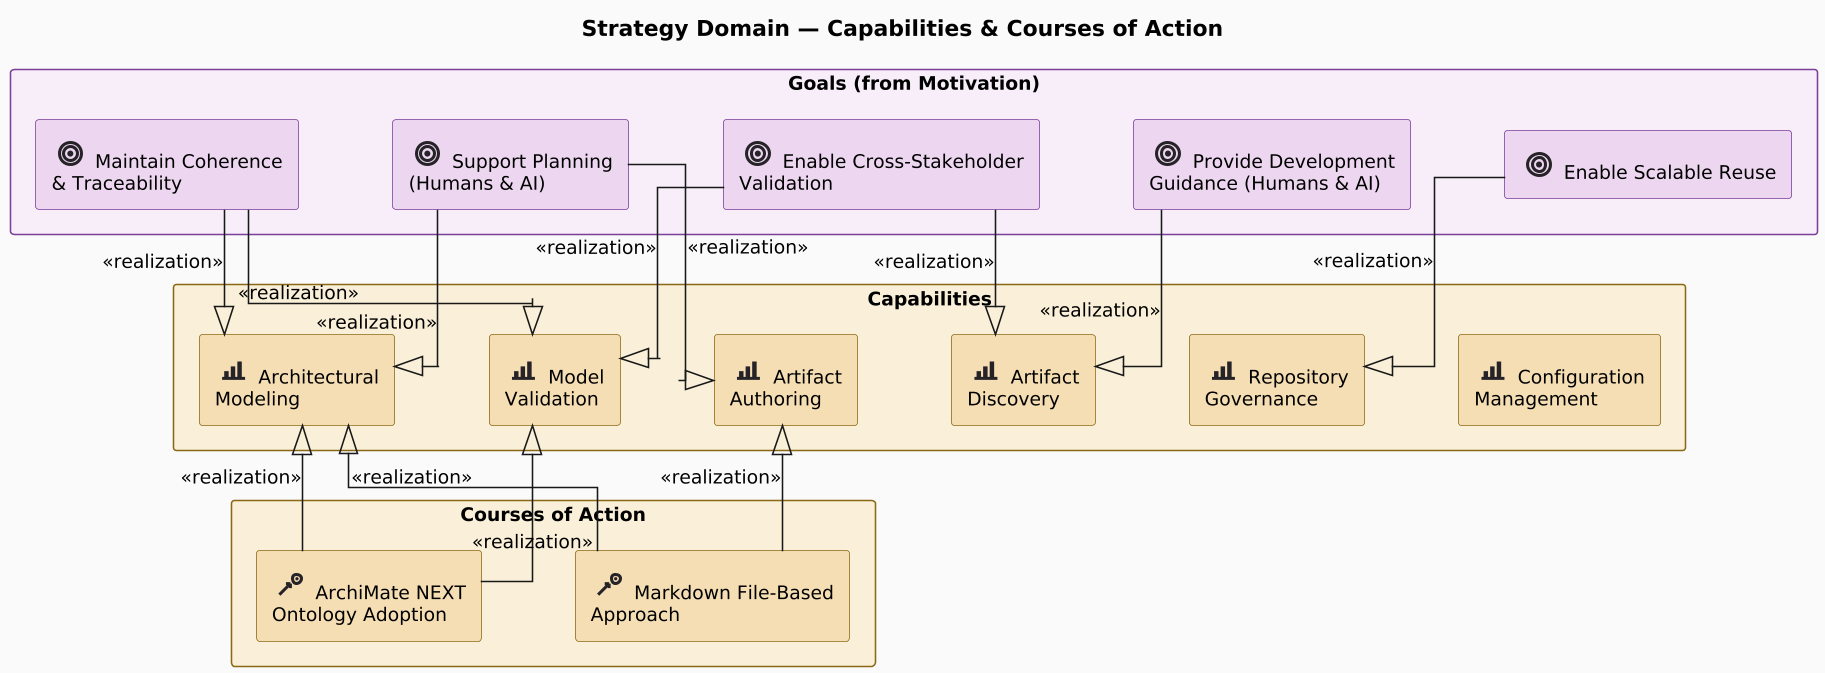

The diagram above was rendered by PlantUML. Its source (embedded in the PNG):
@startuml
skinparamlocked dpi 150
!include ../_archimate-stereotypes.puml
!include ../_archimate-glyphs.puml

top to bottom direction

title Strategy Domain — Capabilities & Courses of Action

rectangle "Goals (from Motivation)" <<MotivationGrouping>> {
  rectangle "<$archimate_Goal{scale=1.5}> Maintain Coherence\n& Traceability" <<Goal>> as GOL_Po1Qw3
  rectangle "<$archimate_Goal{scale=1.5}> Enable Cross-Stakeholder\nValidation" <<Goal>> as GOL_Lm2Bn2
  rectangle "<$archimate_Goal{scale=1.5}> Support Planning\n(Humans & AI)" <<Goal>> as GOL_planning
  rectangle "<$archimate_Goal{scale=1.5}> Enable Scalable Reuse" <<Goal>> as GOL_Zx9Cv4
  rectangle "<$archimate_Goal{scale=1.5}> Provide Development\nGuidance (Humans & AI)" <<Goal>> as GOL_guidance
}

rectangle "Capabilities" <<StrategyGrouping>> {
  rectangle "<$archimate_Capability{scale=1.5}> Architectural\nModeling" <<Capability>> as CAP_y4xZme
  rectangle "<$archimate_Capability{scale=1.5}> Model\nValidation" <<Capability>> as CAP_gky5s4
  rectangle "<$archimate_Capability{scale=1.5}> Artifact\nAuthoring" <<Capability>> as CAP_F4qy9O
  rectangle "<$archimate_Capability{scale=1.5}> Artifact\nDiscovery" <<Capability>> as CAP_QrHHmz
  rectangle "<$archimate_Capability{scale=1.5}> Repository\nGovernance" <<Capability>> as CAP_ZnmAHe
  rectangle "<$archimate_Capability{scale=1.5}> Configuration\nManagement" <<Capability>> as CAP_0T4qjV
}

rectangle "Courses of Action" <<StrategyGrouping>> {
  rectangle "<$archimate_CourseOfAction{scale=1.5}> Markdown File-Based\nApproach" <<CourseOfAction>> as COA_BbjFAy
  rectangle "<$archimate_CourseOfAction{scale=1.5}> ArchiMate NEXT\nOntology Adoption" <<CourseOfAction>> as COA_utgeNR
}

' --- Auto-layout: spread elements within groupings ---
GOL_Po1Qw3 -[hidden]right- GOL_Lm2Bn2
GOL_Lm2Bn2 -[hidden]right- GOL_planning
GOL_planning -[hidden]right- GOL_Zx9Cv4
GOL_Zx9Cv4 -[hidden]right- GOL_guidance
CAP_y4xZme -[hidden]right- CAP_gky5s4
CAP_gky5s4 -[hidden]right- CAP_F4qy9O
CAP_F4qy9O -[hidden]right- CAP_QrHHmz
CAP_QrHHmz -[hidden]right- CAP_ZnmAHe
CAP_ZnmAHe -[hidden]right- CAP_0T4qjV
COA_BbjFAy -[hidden]right- COA_utgeNR


' Goal → Capability realizations
GOL_Po1Qw3 -down-|> CAP_y4xZme : <<realization>>
GOL_Po1Qw3 -down-|> CAP_gky5s4 : <<realization>>
GOL_Lm2Bn2 -down-|> CAP_gky5s4 : <<realization>>
GOL_Lm2Bn2 -down-|> CAP_QrHHmz : <<realization>>
GOL_planning -down-|> CAP_y4xZme : <<realization>>
GOL_planning -down-|> CAP_F4qy9O : <<realization>>
GOL_Zx9Cv4 -down-|> CAP_ZnmAHe : <<realization>>
GOL_guidance -down-|> CAP_QrHHmz : <<realization>>

' COA → Capability realizations
COA_utgeNR -up-|> CAP_y4xZme : <<realization>>
COA_utgeNR -up-|> CAP_gky5s4 : <<realization>>
COA_BbjFAy -up-|> CAP_y4xZme : <<realization>>
COA_BbjFAy -up-|> CAP_F4qy9O : <<realization>>

@enduml